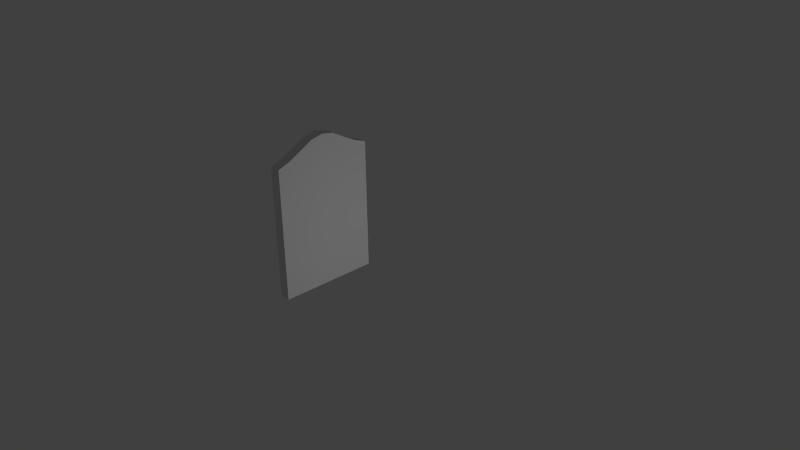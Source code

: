 # Source: bigVallhallaWindow1.blend  (saved by Blender 2.72.0; exported with 4.5.12 LTS)
import bpy
from mathutils import Matrix  # noqa: F401  (used for matrix-valued properties, if any)

bpy.ops.wm.read_factory_settings(use_empty=True)
scene = bpy.context.scene
scene.name = 'Scene'

# ---- collections
col_collection_1 = bpy.data.collections.new('Collection 1'); scene.collection.children.link(col_collection_1)

# ---- materials (node trees are filled in below, after node groups)
mat_material = bpy.data.materials.new('Material')
mat_material.alpha_threshold = 0.0
mat_material.use_transparent_shadow = False
mat_material.roughness = 0.5
mat_material.line_color = (0.0, 0.0, 0.0, 1.0)

# ---- material node trees

# ---- world
world_world = bpy.data.worlds.new('World'); scene.world = world_world
world_world.color = (0.05088, 0.05088, 0.05088)
world_world.use_sun_shadow = False
world_world.sun_shadow_jitter_overblur = 0.0
world_world.cycles.sampling_method = 'MANUAL'
world_world.cycles.sample_map_resolution = 256

# ---- cameras
cam_camera = bpy.data.cameras.new('Camera')
cam_camera.clip_end = 100.0
cam_camera.lens = 35.0
cam_camera.sensor_width = 32.0
cam_camera.sensor_height = 18.0
cam_camera.ortho_scale = 7.314
cam_camera.dof.focus_distance = 0.0
cam_camera.dof.aperture_fstop = 128.0

# ---- lights
light_lamp = bpy.data.lights.new('Lamp', 'POINT')
light_lamp.transmission_factor = 0.0
light_lamp.cutoff_distance = 30.0
light_lamp.energy = 100.0
light_lamp.shadow_buffer_clip_start = 1.001
light_lamp.shadow_soft_size = 0.1
light_lamp.shadow_maximum_resolution = 0.006
light_lamp.use_absolute_resolution = True
light_lamp.cycles.use_multiple_importance_sampling = False
light_lamp_001 = bpy.data.lights.new('Lamp.001', 'POINT')
light_lamp_001.transmission_factor = 0.0
light_lamp_001.cutoff_distance = 30.0
light_lamp_001.energy = 100.0
light_lamp_001.shadow_buffer_clip_start = 1.001
light_lamp_001.shadow_soft_size = 0.1
light_lamp_001.shadow_maximum_resolution = 0.006
light_lamp_001.use_absolute_resolution = True
light_lamp_001.cycles.use_multiple_importance_sampling = False

# ---- meshes
me_cube = bpy.data.meshes.new('Cube')
me_cube.from_pydata([(-1.253, 1.0, -1.0), (-1.253, -0.2915, -1.0), (-1.396, -0.2915, -1.0), (-1.396, 1.0, -1.0), (-1.253, 1.0, 0.6911), (-1.253, -0.2915, 0.6911), (-1.396, -0.2915, 0.6911), (-1.396, 1.0, 0.6911), (-1.253, 0.8378, -1.0), (-1.253, 0.6764, -1.0), (-1.253, 0.515, -1.0), (-1.253, 0.3535, -1.0), (-1.253, 0.1921, -1.0), (-1.253, 0.03064, -1.0), (-1.253, -0.1308, -1.0), (-1.396, -0.1308, -1.0), (-1.396, 0.03064, -1.0), (-1.396, 0.1921, -1.0), (-1.396, 0.3535, -1.0), (-1.396, 0.515, -1.0), (-1.396, 0.6764, -1.0), (-1.396, 0.8378, -1.0), (-1.253, 0.8378, 0.75), (-1.253, 0.6764, 0.8366), (-1.253, 0.515, 0.9264), (-1.253, 0.3535, 0.9601), (-1.253, 0.1921, 0.9264), (-1.253, 0.03064, 0.8366), (-1.253, -0.1308, 0.75), (-1.396, -0.1308, 0.75), (-1.396, 0.03064, 0.8366), (-1.396, 0.1921, 0.9264), (-1.396, 0.3535, 0.9601), (-1.396, 0.515, 0.9264), (-1.396, 0.6764, 0.8366), (-1.396, 0.8378, 0.75), (-1.396, 0.3499, -1.0), (-1.396, 0.3814, 0.9543), (-1.396, 0.3326, -1.0), (-1.396, 0.3664, 0.9574), (-1.396, -0.2915, -0.05107), (-1.396, 1.0, -0.05314), (-1.396, 0.3652, -0.05212), (-1.396, 0.349, -0.05209), (-1.253, 1.0, -0.06207), (-1.253, -0.2915, -0.05914), (-1.396, -0.2915, -0.01502), (-1.396, 1.0, -0.01794), (-1.396, 0.3658, -0.0165), (-1.396, 0.3496, -0.01647), (-1.262, 1.0, -1.0), (-1.396, 0.9763, -1.0), (-1.396, 0.9671, 0.7031), (-1.253, 0.9925, 0.6938), (-1.396, 0.9712, -0.05309), (-1.253, 1.0, -0.696), (-1.396, 0.971, -0.01787), (-1.253, 0.9966, -0.06206), (-1.328, -0.2915, -1.0), (-1.289, -0.2915, 0.6911), (-1.396, -0.2713, -1.0), (-1.396, -0.2595, 0.7028), (-1.396, -0.2647, -0.05111), (-1.396, -0.2645, -0.01508), (-1.306, -0.2915, -0.04262), (-1.297, 1.0, -1.0), (-1.396, -0.2915, -0.9708), (-1.396, 1.0, -0.9743), (-1.396, 0.3504, -0.9725), (-1.396, 0.3331, -0.9725), (-1.396, 0.9761, -0.9742), (-1.297, 0.9937, -1.0), (-1.284, -0.2915, -1.0), (-1.396, -0.2711, -0.9708), (-1.328, -0.2915, -0.9885), (-1.253, 1.0, -1.0), (-1.253, -0.2915, -1.0), (-1.253, 0.8378, -1.0), (-1.253, 0.6764, -1.0), (-1.253, 0.515, -1.0), (-1.253, 0.3535, -1.0), (-1.253, 0.1921, -1.0), (-1.253, 0.03064, -1.0), (-1.253, -0.1308, -1.0), (-1.262, 1.0, -1.0), (-1.297, 0.9937, -1.0), (-1.284, -0.2915, -1.0), (-1.396, 0.3812, 0.9422), (-1.396, 0.9673, 0.6591), (-1.396, 0.3661, 0.9403), (-1.396, -0.2597, 0.6793), (-1.375, 0.3652, -0.05212), (-1.375, 0.349, -0.05209), (-1.375, 0.3658, -0.0165), (-1.375, 0.3496, -0.01647), (-1.375, 0.9712, -0.05309), (-1.375, 0.971, -0.01787), (-1.375, -0.2647, -0.05111), (-1.375, -0.2645, -0.01508), (-1.375, 0.3504, -0.9725), (-1.375, 0.3331, -0.9725), (-1.375, 0.9761, -0.9742), (-1.375, -0.2711, -0.9708), (-1.375, 0.3812, 0.9422), (-1.375, 0.9673, 0.6591), (-1.375, 0.3661, 0.9403), (-1.375, -0.2597, 0.6793)], [], [(59, 61, 6), (64, 59, 6, 46), (55, 0, 50), (53, 52, 35, 22), (22, 35, 34, 23), (23, 34, 33, 24), (24, 33, 37, 39, 32, 25), (25, 32, 31, 26), (26, 31, 30, 27), (27, 30, 29, 28), (71, 51, 3, 65), (57, 45, 1, 14, 13, 12, 11, 10, 9, 8, 0, 55), (73, 60, 2, 66), (70, 67, 3, 51), (68, 36, 38, 69), (48, 42, 43, 49), (56, 47, 41, 54), (63, 62, 40, 46), (37, 87, 48, 49, 89, 39), (52, 7, 47, 56, 88), (61, 90, 63, 46, 6), (74, 64, 46, 40, 66), (4, 44, 47, 7), (53, 57, 44, 4), (44, 57, 55), (48, 56, 54, 42), (28, 5, 45, 57, 53, 22, 23, 24, 25, 26, 27), (4, 7, 52, 53), (87, 88, 104, 103), (68, 70, 51, 21, 20, 19, 18, 36), (67, 65, 3), (60, 58, 2), (49, 43, 62, 63), (49, 63, 98, 94), (69, 38, 17, 16, 15, 60, 73), (28, 29, 61, 59, 5), (45, 5, 59, 64), (72, 74, 58), (71, 72, 58, 60, 15, 16, 17, 38, 36, 18, 19, 20, 21, 51), (1, 45, 64, 74, 72), (72, 71, 85, 86), (63, 90, 106, 98), (42, 68, 69, 43), (88, 56, 96, 104), (54, 41, 67, 70), (62, 73, 66, 40), (58, 74, 66, 2), (50, 71, 65), (44, 55, 50, 65, 67, 41, 47), (83, 76, 86, 85, 84, 75, 77, 78, 79, 80, 81, 82), (1, 72, 86, 76), (71, 50, 84, 85), (50, 0, 75, 84), (13, 14, 83, 82), (12, 13, 82, 81), (11, 12, 81, 80), (10, 11, 80, 79), (9, 10, 79, 78), (8, 9, 78, 77), (0, 8, 77, 75), (14, 1, 76, 83), (35, 52, 88, 87, 37, 33, 34), (39, 89, 90, 61, 29, 30, 31, 32), (103, 104, 96, 93), (105, 94, 98, 106), (92, 100, 102, 97), (91, 95, 101, 99), (42, 54, 95, 91), (48, 87, 103, 93), (43, 69, 100, 92), (56, 48, 93, 96), (54, 70, 101, 95), (90, 89, 105, 106), (70, 68, 99, 101), (89, 49, 94, 105), (62, 43, 92, 97), (69, 73, 102, 100), (68, 42, 91, 99), (73, 62, 97, 102)])
_uv = me_cube.uv_layers.new(name='UVMap')
_uv.uv.foreach_set('vector', [0.7522, 1.0, 0.7827, 0.9898, 0.7827, 1.0, 0.9332, 0.5278, 0.9284, 0.2938, 0.9589, 0.2938, 0.9589, 0.519, 1.0, 0.7361, 1.0, 0.8331, 0.9973, 0.8331, 0.7416, 0.5905, 0.7827, 0.5986, 0.7827, 0.6398, 0.7416, 0.6398, 0.7416, 0.6398, 0.7827, 0.6398, 0.7827, 0.6913, 0.7416, 0.6913, 0.7416, 0.6913, 0.7827, 0.6913, 0.7827, 0.7428, 0.7416, 0.7428, 0.7416, 0.7428, 0.7827, 0.7428, 0.7827, 0.7854, 0.7827, 0.7902, 0.7827, 0.7943, 0.7416, 0.7943, 0.7416, 0.7943, 0.7827, 0.7943, 0.7827, 0.8458, 0.7416, 0.8458, 0.7416, 0.8458, 0.7827, 0.8458, 0.7827, 0.8973, 0.7416, 0.8973, 0.7416, 0.8973, 0.7827, 0.8973, 0.7827, 0.9488, 0.7416, 0.9488, 0.7929, 0.9974, 0.8211, 0.9918, 0.8211, 0.9994, 0.7929, 0.9994, 0.3718, 0.326, 0.7416, 0.3251, 0.7416, 0.6251, 0.6955, 0.6251, 0.6491, 0.6251, 0.6028, 0.6251, 0.5564, 0.6251, 0.5101, 0.6251, 0.4637, 0.6251, 0.4174, 0.6251, 0.3708, 0.6251, 0.3708, 0.5282, 0.365, 0.009308, 0.365, 3.802e-08, 0.3708, 3.802e-08, 0.3708, 0.009326, 0.006854, 0.008214, 0.0, 0.008193, 0.0, 7.604e-08, 0.006814, 7.604e-08, 0.1865, 0.008763, 0.1866, 3.802e-08, 0.1916, 3.802e-08, 0.1915, 0.008778, 0.1821, 0.3137, 0.1823, 0.3023, 0.1869, 0.3023, 0.1868, 0.3137, 0.008334, 0.3132, 1.027e-07, 0.3132, 1.027e-07, 0.302, 0.008279, 0.302, 0.3631, 0.3141, 0.3631, 0.3026, 0.3708, 0.3026, 0.3708, 0.3141, 0.1776, 0.6232, 0.1777, 0.6194, 0.1821, 0.3137, 0.1868, 0.3137, 0.182, 0.6188, 0.1819, 0.6242, 0.00945, 0.5431, 1.369e-07, 0.5393, 1.027e-07, 0.3132, 0.008334, 0.3132, 0.009382, 0.5291, 0.3616, 0.5431, 0.3617, 0.5356, 0.3631, 0.3141, 0.3708, 0.3141, 0.3708, 0.5393, 0.9395, 0.8294, 0.9332, 0.5278, 0.9589, 0.519, 0.9589, 0.5305, 0.9589, 0.8238, 1.0, 0.2938, 1.0, 0.534, 0.9589, 0.5199, 0.9589, 0.2938, 0.373, 0.08492, 0.3718, 0.326, 0.3708, 0.326, 0.3708, 0.08579, 0.3708, 0.326, 0.3718, 0.326, 0.3708, 0.5282, 0.1821, 0.3137, 0.008334, 0.3132, 0.008279, 0.302, 0.1823, 0.3023, 0.6955, 0.067, 0.7416, 0.08579, 0.7416, 0.3251, 0.3718, 0.326, 0.373, 0.08492, 0.4174, 0.067, 0.4637, 0.03938, 0.5101, 0.01076, 0.5564, 0.0, 0.6028, 0.01076, 0.6491, 0.03938, 0.7416, 0.5881, 0.7827, 0.5881, 0.7827, 0.5986, 0.7416, 0.5905, 0.6642, 0.8167, 0.6642, 0.6251, 0.6701, 0.6251, 0.6701, 0.8167, 0.1865, 0.008763, 0.006854, 0.008214, 0.006814, 7.604e-08, 0.04656, 7.604e-08, 0.09291, 3.802e-08, 0.1393, 3.802e-08, 0.1856, 3.802e-08, 0.1866, 3.802e-08, 0.9589, 0.8249, 0.9871, 0.8331, 0.9589, 0.8331, 0.8211, 0.5946, 0.8018, 0.5881, 0.8211, 0.5881, 0.1868, 0.3137, 0.1869, 0.3023, 0.3631, 0.3026, 0.3631, 0.3141, 0.6999, 0.8209, 0.6999, 0.6251, 0.7059, 0.6251, 0.7059, 0.8209, 0.1915, 0.008778, 0.1916, 3.802e-08, 0.232, 3.802e-08, 0.2783, 0.0, 0.3247, 3.802e-08, 0.365, 3.802e-08, 0.365, 0.009308, 0.7416, 0.9488, 0.7827, 0.9488, 0.7827, 0.9898, 0.7522, 1.0, 0.7416, 1.0, 0.9178, 0.533, 0.9178, 0.2938, 0.9284, 0.2938, 0.9332, 0.5278, 0.9268, 0.8331, 0.9395, 0.8294, 0.9396, 0.8331, 0.7929, 0.9974, 0.789, 0.5881, 0.8018, 0.5881, 0.8211, 0.5946, 0.8211, 0.6393, 0.8211, 0.6907, 0.8211, 0.7421, 0.8211, 0.7868, 0.8211, 0.7924, 0.8211, 0.7935, 0.8211, 0.8449, 0.8211, 0.8963, 0.8211, 0.9477, 0.8211, 0.9918, 0.9178, 0.8331, 0.9178, 0.533, 0.9332, 0.5278, 0.9395, 0.8294, 0.9268, 0.8331, 0.0, 0.0, 0.0, 0.0, 0.0, 0.0, 0.0, 0.0, 0.7238, 0.6251, 0.7238, 0.8466, 0.7178, 0.8466, 0.7178, 0.6251, 0.1823, 0.3023, 0.1865, 0.008763, 0.1915, 0.008778, 0.1869, 0.3023, 0.7178, 0.6251, 0.7178, 0.841, 0.7119, 0.841, 0.7119, 0.6251, 0.008279, 0.302, 1.027e-07, 0.302, 0.0, 0.008193, 0.006854, 0.008214, 0.3631, 0.3026, 0.365, 0.009308, 0.3708, 0.009326, 0.3708, 0.3026, 0.9396, 0.8331, 0.9395, 0.8294, 0.9589, 0.8238, 0.9589, 0.8331, 0.7827, 0.9994, 0.7929, 0.9974, 0.7929, 0.9994, 1.0, 0.534, 1.0, 0.7361, 0.9973, 0.8331, 0.9871, 0.8331, 0.9589, 0.8249, 0.9589, 0.5311, 0.9589, 0.5199, 0.834, 0.9482, 0.834, 0.9994, 0.825, 0.9994, 0.8211, 0.5901, 0.8313, 0.5881, 0.834, 0.5881, 0.834, 0.6398, 0.834, 0.6912, 0.834, 0.7426, 0.834, 0.794, 0.834, 0.8454, 0.834, 0.8968, 0.0, 0.0, 0.0, 0.0, 0.0, 0.0, 0.0, 0.0, 0.0, 0.0, 0.0, 0.0, 0.0, 0.0, 0.0, 0.0, 0.0, 0.0, 0.0, 0.0, 0.0, 0.0, 0.0, 0.0, 0.0, 0.0, 0.0, 0.0, 0.0, 0.0, 0.0, 0.0, 0.0, 0.0, 0.0, 0.0, 0.0, 0.0, 0.0, 0.0, 0.0, 0.0, 0.0, 0.0, 0.0, 0.0, 0.0, 0.0, 0.0, 0.0, 0.0, 0.0, 0.0, 0.0, 0.0, 0.0, 0.0, 0.0, 0.0, 0.0, 0.0, 0.0, 0.0, 0.0, 0.0, 0.0, 0.0, 0.0, 0.0, 0.0, 0.0, 0.0, 0.0, 0.0, 0.0, 0.0, 0.0, 0.0, 0.0, 0.0, 0.0, 0.0, 0.0, 0.0, 0.0, 0.0, 0.0, 0.0, 0.04656, 0.5581, 0.00945, 0.5431, 0.009382, 0.5291, 0.1777, 0.6194, 0.1776, 0.6232, 0.1393, 0.6143, 0.09291, 0.5857, 0.1819, 0.6242, 0.182, 0.6188, 0.3617, 0.5356, 0.3616, 0.5431, 0.3247, 0.5581, 0.2783, 0.5857, 0.232, 0.6143, 0.1856, 0.6251, 0.3529, 0.9309, 0.1833, 0.8436, 0.1792, 0.6278, 0.3529, 0.6251, 0.0, 0.9312, 0.00285, 0.626, 0.1792, 0.6251, 0.1792, 0.8466, 0.7416, 0.5881, 0.7444, 0.2946, 0.9178, 0.2938, 0.9178, 0.5871, 0.7452, 0.0002216, 0.9192, 0.0, 0.9213, 0.2938, 0.7416, 0.2938, 0.6821, 0.6251, 0.6821, 0.8181, 0.6761, 0.8181, 0.6761, 0.6251, 0.3589, 0.6251, 0.3589, 0.9309, 0.3529, 0.9309, 0.3529, 0.6251, 0.7357, 0.6251, 0.7357, 0.9186, 0.7297, 0.9186, 0.7297, 0.6251, 0.688, 0.6251, 0.688, 0.8181, 0.6821, 0.8181, 0.6821, 0.6251, 0.3708, 0.6251, 0.3708, 0.9189, 0.3648, 0.9189, 0.3648, 0.6251, 0.688, 0.8198, 0.688, 0.6251, 0.694, 0.6251, 0.694, 0.8198, 0.7059, 0.8247, 0.7059, 0.6251, 0.7119, 0.6251, 0.7119, 0.8247, 0.3648, 0.6251, 0.3648, 0.9303, 0.3589, 0.9303, 0.3589, 0.6251, 0.694, 0.8205, 0.694, 0.6251, 0.6999, 0.6251, 0.6999, 0.8205, 0.6701, 0.8178, 0.6701, 0.6251, 0.6761, 0.6251, 0.6761, 0.8178, 0.7357, 0.9187, 0.7357, 0.6251, 0.7416, 0.6251, 0.7416, 0.9187, 0.7238, 0.9184, 0.7238, 0.6251, 0.7297, 0.6251, 0.7297, 0.9184])
me_cube.materials.append(mat_material)
me_cube.use_remesh_preserve_volume = False
me_cube.use_remesh_preserve_attributes = False
me_cube.use_mirror_vertex_groups = False
me_cube.update()

# ---- objects
ob_cube = bpy.data.objects.new('Cube', me_cube)
ob_lamp = bpy.data.objects.new('Lamp', light_lamp)
ob_camera = bpy.data.objects.new('Camera', cam_camera)
ob_lamp_001 = bpy.data.objects.new('Lamp.001', light_lamp_001)

# ---- transforms, parenting, visibility, modifiers, constraints
ob_cube.location = (0.0, 0.0, 0.0)
ob_cube.scale = (1.187, 1.187, 1.187)
ob_cube.lock_rotations_4d = False
ob_cube.empty_display_type = 'ARROWS'
ob_cube.lineart.crease_threshold = 0.0
ob_lamp.location = (-2.58, 1.005, -0.2869)
ob_lamp.rotation_euler = (0.6503, 0.05522, 1.866)
ob_lamp.lock_rotations_4d = False
ob_lamp.empty_display_type = 'ARROWS'
ob_lamp.color = (0.0, 0.0, 0.0, 0.0)
ob_lamp.lineart.crease_threshold = 0.0
ob_camera.location = (7.481, -6.508, 5.344)
ob_camera.rotation_euler = (1.109, 0.01082, 0.8149)
ob_camera.lock_rotations_4d = False
ob_camera.empty_display_type = 'ARROWS'
ob_camera.color = (0.0, 0.0, 0.0, 0.0)
ob_camera.display_type = 'WIRE'
ob_camera.lineart.crease_threshold = 0.0
ob_lamp_001.location = (3.093, 1.005, -0.2869)
ob_lamp_001.rotation_euler = (0.6503, 0.05522, 1.866)
ob_lamp_001.lock_rotations_4d = False
ob_lamp_001.empty_display_type = 'ARROWS'
ob_lamp_001.color = (0.0, 0.0, 0.0, 0.0)
ob_lamp_001.lineart.crease_threshold = 0.0

# ---- collection membership
col_collection_1.objects.link(ob_cube)
col_collection_1.objects.link(ob_lamp)
col_collection_1.objects.link(ob_camera)
col_collection_1.objects.link(ob_lamp_001)

# ---- scene / render settings (as saved in the file)
scene.camera = ob_camera
scene.frame_start = 1; scene.frame_end = 250; scene.frame_set(1)
scene.render.engine = 'BLENDER_EEVEE_NEXT'
scene.render.resolution_percentage = 50
scene.render.dither_intensity = 0.0
scene.cycles.use_denoising = False
scene.cycles.samples = 10
scene.cycles.sampling_pattern = 'TABULATED_SOBOL'
scene.cycles.light_sampling_threshold = 0.0
scene.cycles.use_adaptive_sampling = False
scene.cycles.use_light_tree = False
scene.cycles.blur_glossy = 0.0
scene.cycles.pixel_filter_type = 'GAUSSIAN'
scene.cycles.sample_clamp_indirect = 0.0
scene.view_settings.view_transform = 'Standard'
bpy.context.view_layer.update()
